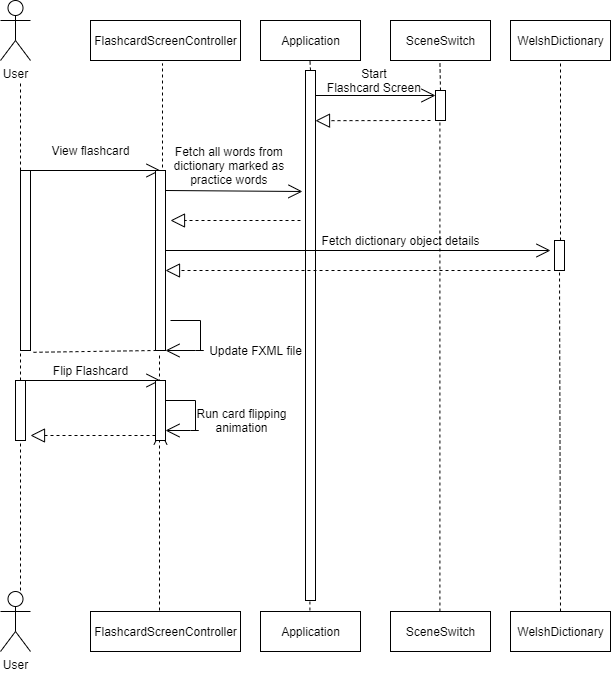

The diagram above was exported from draw.io. Its source (the exported page's mxGraphModel, read from the mxfile embedded in the PNG):
<mxGraphModel dx="2249" dy="794" grid="1" gridSize="10" guides="1" tooltips="1" connect="1" arrows="1" fold="1" page="1" pageScale="1" pageWidth="827" pageHeight="1169" math="0" shadow="0">
  <root>
    <mxCell id="0" />
    <mxCell id="1" parent="0" />
    <mxCell id="z06qdtC_r_3JbQm4cwYJ-47" value="Application" style="html=1;" parent="1" vertex="1">
      <mxGeometry x="120" y="120" width="100" height="40" as="geometry" />
    </mxCell>
    <mxCell id="z06qdtC_r_3JbQm4cwYJ-48" value="User" style="shape=umlActor;verticalLabelPosition=bottom;labelBackgroundColor=#ffffff;verticalAlign=top;html=1;" parent="1" vertex="1">
      <mxGeometry x="-140" y="691" width="30" height="60" as="geometry" />
    </mxCell>
    <mxCell id="z06qdtC_r_3JbQm4cwYJ-49" value="Application" style="html=1;" parent="1" vertex="1">
      <mxGeometry x="120" y="711" width="100" height="40" as="geometry" />
    </mxCell>
    <mxCell id="z06qdtC_r_3JbQm4cwYJ-50" value="SceneSwitch" style="html=1;" parent="1" vertex="1">
      <mxGeometry x="250" y="120" width="100" height="40" as="geometry" />
    </mxCell>
    <mxCell id="z06qdtC_r_3JbQm4cwYJ-51" value="SceneSwitch" style="html=1;" parent="1" vertex="1">
      <mxGeometry x="250" y="711" width="100" height="40" as="geometry" />
    </mxCell>
    <mxCell id="z06qdtC_r_3JbQm4cwYJ-52" value="" style="endArrow=classic;html=1;" parent="1" edge="1">
      <mxGeometry width="50" height="50" relative="1" as="geometry">
        <mxPoint x="170" y="230" as="sourcePoint" />
        <mxPoint x="170" y="230" as="targetPoint" />
      </mxGeometry>
    </mxCell>
    <mxCell id="z06qdtC_r_3JbQm4cwYJ-53" value="" style="endArrow=classic;html=1;" parent="1" edge="1">
      <mxGeometry width="50" height="50" relative="1" as="geometry">
        <mxPoint x="45" y="230" as="sourcePoint" />
        <mxPoint x="45" y="230" as="targetPoint" />
      </mxGeometry>
    </mxCell>
    <mxCell id="z06qdtC_r_3JbQm4cwYJ-54" value="WelshDictionary" style="html=1;" parent="1" vertex="1">
      <mxGeometry x="370" y="120" width="100" height="40" as="geometry" />
    </mxCell>
    <mxCell id="z06qdtC_r_3JbQm4cwYJ-55" value="WelshDictionary" style="html=1;" parent="1" vertex="1">
      <mxGeometry x="370" y="711" width="100" height="40" as="geometry" />
    </mxCell>
    <mxCell id="z06qdtC_r_3JbQm4cwYJ-56" value="" style="endArrow=none;dashed=1;html=1;exitX=0.5;exitY=0;exitDx=0;exitDy=0;" parent="1" source="z06qdtC_r_3JbQm4cwYJ-61" edge="1">
      <mxGeometry width="50" height="50" relative="1" as="geometry">
        <mxPoint x="299.40999999999985" y="712" as="sourcePoint" />
        <mxPoint x="299.40999999999985" y="161" as="targetPoint" />
      </mxGeometry>
    </mxCell>
    <mxCell id="z06qdtC_r_3JbQm4cwYJ-57" value="" style="endArrow=none;dashed=1;html=1;exitX=0.5;exitY=0;exitDx=0;exitDy=0;" parent="1" source="z06qdtC_r_3JbQm4cwYJ-58" edge="1">
      <mxGeometry width="50" height="50" relative="1" as="geometry">
        <mxPoint x="169.40999999999985" y="710" as="sourcePoint" />
        <mxPoint x="169.40999999999985" y="159" as="targetPoint" />
      </mxGeometry>
    </mxCell>
    <mxCell id="z06qdtC_r_3JbQm4cwYJ-58" value="" style="html=1;points=[];perimeter=orthogonalPerimeter;" parent="1" vertex="1">
      <mxGeometry x="165" y="170" width="10" height="530" as="geometry" />
    </mxCell>
    <mxCell id="z06qdtC_r_3JbQm4cwYJ-59" value="" style="endArrow=none;dashed=1;html=1;exitX=0.5;exitY=0;exitDx=0;exitDy=0;" parent="1" target="z06qdtC_r_3JbQm4cwYJ-58" edge="1">
      <mxGeometry width="50" height="50" relative="1" as="geometry">
        <mxPoint x="169.40999999999985" y="709.9999999999998" as="sourcePoint" />
        <mxPoint x="169.40999999999985" y="159" as="targetPoint" />
      </mxGeometry>
    </mxCell>
    <mxCell id="z06qdtC_r_3JbQm4cwYJ-61" value="" style="html=1;points=[];perimeter=orthogonalPerimeter;" parent="1" vertex="1">
      <mxGeometry x="295" y="190" width="10" height="30" as="geometry" />
    </mxCell>
    <mxCell id="z06qdtC_r_3JbQm4cwYJ-62" value="" style="endArrow=none;dashed=1;html=1;exitX=0.5;exitY=0;exitDx=0;exitDy=0;" parent="1" target="z06qdtC_r_3JbQm4cwYJ-61" edge="1">
      <mxGeometry width="50" height="50" relative="1" as="geometry">
        <mxPoint x="299.40999999999985" y="711" as="sourcePoint" />
        <mxPoint x="299.40999999999985" y="161" as="targetPoint" />
      </mxGeometry>
    </mxCell>
    <mxCell id="z06qdtC_r_3JbQm4cwYJ-63" value="Start &lt;br&gt;Flashcard Screen&amp;nbsp;" style="text;html=1;align=center;verticalAlign=middle;resizable=0;points=[];autosize=1;" parent="1" vertex="1">
      <mxGeometry x="180" y="165" width="110" height="30" as="geometry" />
    </mxCell>
    <mxCell id="z06qdtC_r_3JbQm4cwYJ-64" value="" style="endArrow=block;dashed=1;endFill=0;endSize=12;html=1;" parent="1" edge="1">
      <mxGeometry width="160" relative="1" as="geometry">
        <mxPoint x="290" y="220" as="sourcePoint" />
        <mxPoint x="175" y="220.18000000000006" as="targetPoint" />
      </mxGeometry>
    </mxCell>
    <mxCell id="z06qdtC_r_3JbQm4cwYJ-68" value="User" style="shape=umlActor;verticalLabelPosition=bottom;labelBackgroundColor=#ffffff;verticalAlign=top;html=1;" parent="1" vertex="1">
      <mxGeometry x="-140" y="100" width="30" height="60" as="geometry" />
    </mxCell>
    <mxCell id="z06qdtC_r_3JbQm4cwYJ-69" value="FlashcardScreenController" style="html=1;" parent="1" vertex="1">
      <mxGeometry x="-50" y="120" width="150" height="40" as="geometry" />
    </mxCell>
    <mxCell id="z06qdtC_r_3JbQm4cwYJ-71" value="" style="endArrow=none;dashed=1;html=1;" parent="1" edge="1">
      <mxGeometry width="50" height="50" relative="1" as="geometry">
        <mxPoint x="22" y="267" as="sourcePoint" />
        <mxPoint x="22" y="163" as="targetPoint" />
      </mxGeometry>
    </mxCell>
    <mxCell id="z06qdtC_r_3JbQm4cwYJ-72" value="" style="endArrow=none;dashed=1;html=1;" parent="1" source="z06qdtC_r_3JbQm4cwYJ-73" edge="1">
      <mxGeometry width="50" height="50" relative="1" as="geometry">
        <mxPoint x="-120" y="670" as="sourcePoint" />
        <mxPoint x="-120" y="180" as="targetPoint" />
      </mxGeometry>
    </mxCell>
    <mxCell id="z06qdtC_r_3JbQm4cwYJ-73" value="" style="html=1;points=[];perimeter=orthogonalPerimeter;" parent="1" vertex="1">
      <mxGeometry x="-120" y="270" width="10" height="180" as="geometry" />
    </mxCell>
    <mxCell id="z06qdtC_r_3JbQm4cwYJ-74" value="" style="endArrow=none;dashed=1;html=1;" parent="1" target="z06qdtC_r_3JbQm4cwYJ-73" edge="1" source="fVDfu_pe88ozPnL4KO41-14">
      <mxGeometry width="50" height="50" relative="1" as="geometry">
        <mxPoint x="-120" y="690" as="sourcePoint" />
        <mxPoint x="-120" y="180" as="targetPoint" />
      </mxGeometry>
    </mxCell>
    <mxCell id="z06qdtC_r_3JbQm4cwYJ-75" value="" style="endArrow=open;endFill=1;endSize=12;html=1;" parent="1" edge="1">
      <mxGeometry width="160" relative="1" as="geometry">
        <mxPoint x="-110" y="270" as="sourcePoint" />
        <mxPoint x="20" y="270" as="targetPoint" />
      </mxGeometry>
    </mxCell>
    <mxCell id="z06qdtC_r_3JbQm4cwYJ-76" value="View flashcard" style="text;html=1;align=center;verticalAlign=middle;resizable=0;points=[];autosize=1;" parent="1" vertex="1">
      <mxGeometry x="-95" y="240" width="90" height="20" as="geometry" />
    </mxCell>
    <mxCell id="z06qdtC_r_3JbQm4cwYJ-77" value="" style="html=1;points=[];perimeter=orthogonalPerimeter;" parent="1" vertex="1">
      <mxGeometry x="15" y="270" width="10" height="180" as="geometry" />
    </mxCell>
    <mxCell id="z06qdtC_r_3JbQm4cwYJ-78" value="" style="endArrow=none;dashed=1;html=1;entryX=0.4;entryY=1.012;entryDx=0;entryDy=0;entryPerimeter=0;" parent="1" target="z06qdtC_r_3JbQm4cwYJ-77" edge="1">
      <mxGeometry width="50" height="50" relative="1" as="geometry">
        <mxPoint x="19" y="710" as="sourcePoint" />
        <mxPoint x="22.019999999999982" y="163" as="targetPoint" />
      </mxGeometry>
    </mxCell>
    <mxCell id="z06qdtC_r_3JbQm4cwYJ-94" value="" style="endArrow=open;endFill=1;endSize=12;html=1;entryX=-0.018;entryY=1.05;entryDx=0;entryDy=0;entryPerimeter=0;" parent="1" edge="1">
      <mxGeometry width="160" relative="1" as="geometry">
        <mxPoint x="25" y="290" as="sourcePoint" />
        <mxPoint x="161.94000000000005" y="291" as="targetPoint" />
      </mxGeometry>
    </mxCell>
    <mxCell id="z06qdtC_r_3JbQm4cwYJ-98" value="" style="endArrow=block;dashed=1;endFill=0;endSize=12;html=1;" parent="1" edge="1">
      <mxGeometry width="160" relative="1" as="geometry">
        <mxPoint x="160" y="320" as="sourcePoint" />
        <mxPoint x="30" y="320" as="targetPoint" />
      </mxGeometry>
    </mxCell>
    <mxCell id="z06qdtC_r_3JbQm4cwYJ-105" value="" style="endArrow=open;endFill=1;endSize=12;html=1;" parent="1" edge="1" source="fVDfu_pe88ozPnL4KO41-26">
      <mxGeometry width="160" relative="1" as="geometry">
        <mxPoint x="55" y="530" as="sourcePoint" />
        <mxPoint x="20" y="530" as="targetPoint" />
        <Array as="points" />
      </mxGeometry>
    </mxCell>
    <mxCell id="z06qdtC_r_3JbQm4cwYJ-106" value="" style="endArrow=none;html=1;" parent="1" edge="1">
      <mxGeometry width="50" height="50" relative="1" as="geometry">
        <mxPoint x="30" y="420" as="sourcePoint" />
        <mxPoint x="60" y="420" as="targetPoint" />
      </mxGeometry>
    </mxCell>
    <mxCell id="z06qdtC_r_3JbQm4cwYJ-109" value="" style="endArrow=none;html=1;" parent="1" edge="1">
      <mxGeometry width="50" height="50" relative="1" as="geometry">
        <mxPoint x="60" y="450" as="sourcePoint" />
        <mxPoint x="60" y="420" as="targetPoint" />
      </mxGeometry>
    </mxCell>
    <mxCell id="z06qdtC_r_3JbQm4cwYJ-110" value="Update FXML file" style="text;html=1;align=center;verticalAlign=middle;resizable=0;points=[];autosize=1;" parent="1" vertex="1">
      <mxGeometry x="60" y="440" width="110" height="20" as="geometry" />
    </mxCell>
    <mxCell id="z06qdtC_r_3JbQm4cwYJ-113" value="" style="endArrow=none;dashed=1;html=1;exitX=1.3;exitY=1.01;exitDx=0;exitDy=0;exitPerimeter=0;" parent="1" source="z06qdtC_r_3JbQm4cwYJ-73" edge="1" target="z06qdtC_r_3JbQm4cwYJ-77">
      <mxGeometry width="50" height="50" relative="1" as="geometry">
        <mxPoint x="-35" y="530" as="sourcePoint" />
        <mxPoint x="15" y="480" as="targetPoint" />
      </mxGeometry>
    </mxCell>
    <mxCell id="fVDfu_pe88ozPnL4KO41-1" value="FlashcardScreenController" style="html=1;" vertex="1" parent="1">
      <mxGeometry x="-50" y="711" width="150" height="40" as="geometry" />
    </mxCell>
    <mxCell id="fVDfu_pe88ozPnL4KO41-2" value="Fetch all words from&amp;nbsp;&lt;br&gt;dictionary marked as&amp;nbsp;&lt;br&gt;practice words&amp;nbsp;" style="text;html=1;align=center;verticalAlign=middle;resizable=0;points=[];autosize=1;" vertex="1" parent="1">
      <mxGeometry x="25" y="240" width="130" height="50" as="geometry" />
    </mxCell>
    <mxCell id="fVDfu_pe88ozPnL4KO41-3" value="" style="endArrow=none;dashed=1;html=1;entryX=0.5;entryY=1;entryDx=0;entryDy=0;" edge="1" parent="1" source="fVDfu_pe88ozPnL4KO41-5" target="z06qdtC_r_3JbQm4cwYJ-54">
      <mxGeometry width="50" height="50" relative="1" as="geometry">
        <mxPoint x="420" y="711" as="sourcePoint" />
        <mxPoint x="470" y="661" as="targetPoint" />
      </mxGeometry>
    </mxCell>
    <mxCell id="fVDfu_pe88ozPnL4KO41-5" value="" style="html=1;points=[];perimeter=orthogonalPerimeter;" vertex="1" parent="1">
      <mxGeometry x="414" y="340" width="10" height="30" as="geometry" />
    </mxCell>
    <mxCell id="fVDfu_pe88ozPnL4KO41-6" value="" style="endArrow=none;dashed=1;html=1;entryX=0.5;entryY=1;entryDx=0;entryDy=0;" edge="1" parent="1" target="fVDfu_pe88ozPnL4KO41-5">
      <mxGeometry width="50" height="50" relative="1" as="geometry">
        <mxPoint x="420" y="711" as="sourcePoint" />
        <mxPoint x="420" y="160" as="targetPoint" />
      </mxGeometry>
    </mxCell>
    <mxCell id="fVDfu_pe88ozPnL4KO41-7" value="Fetch dictionary object details" style="text;html=1;align=center;verticalAlign=middle;resizable=0;points=[];autosize=1;" vertex="1" parent="1">
      <mxGeometry x="175" y="330" width="170" height="20" as="geometry" />
    </mxCell>
    <mxCell id="fVDfu_pe88ozPnL4KO41-8" value="" style="endArrow=block;dashed=1;endFill=0;endSize=12;html=1;" edge="1" parent="1" target="z06qdtC_r_3JbQm4cwYJ-77">
      <mxGeometry width="160" relative="1" as="geometry">
        <mxPoint x="410" y="370" as="sourcePoint" />
        <mxPoint x="570" y="370" as="targetPoint" />
      </mxGeometry>
    </mxCell>
    <mxCell id="fVDfu_pe88ozPnL4KO41-10" value="" style="endArrow=open;endFill=1;endSize=12;html=1;" edge="1" parent="1">
      <mxGeometry width="160" relative="1" as="geometry">
        <mxPoint x="25" y="350" as="sourcePoint" />
        <mxPoint x="410" y="350" as="targetPoint" />
      </mxGeometry>
    </mxCell>
    <mxCell id="fVDfu_pe88ozPnL4KO41-13" value="" style="endArrow=open;endFill=1;endSize=12;html=1;" edge="1" parent="1" target="z06qdtC_r_3JbQm4cwYJ-61">
      <mxGeometry width="160" relative="1" as="geometry">
        <mxPoint x="175" y="195" as="sourcePoint" />
        <mxPoint x="335" y="195" as="targetPoint" />
      </mxGeometry>
    </mxCell>
    <mxCell id="fVDfu_pe88ozPnL4KO41-14" value="" style="html=1;points=[];perimeter=orthogonalPerimeter;" vertex="1" parent="1">
      <mxGeometry x="-125" y="480" width="10" height="60" as="geometry" />
    </mxCell>
    <mxCell id="fVDfu_pe88ozPnL4KO41-16" value="" style="endArrow=none;dashed=1;html=1;" edge="1" parent="1" target="fVDfu_pe88ozPnL4KO41-14">
      <mxGeometry width="50" height="50" relative="1" as="geometry">
        <mxPoint x="-120" y="690" as="sourcePoint" />
        <mxPoint x="-120" y="450" as="targetPoint" />
      </mxGeometry>
    </mxCell>
    <mxCell id="fVDfu_pe88ozPnL4KO41-18" value="" style="endArrow=open;endFill=1;endSize=12;html=1;" edge="1" parent="1">
      <mxGeometry width="160" relative="1" as="geometry">
        <mxPoint x="-115" y="480" as="sourcePoint" />
        <mxPoint x="20" y="480" as="targetPoint" />
      </mxGeometry>
    </mxCell>
    <mxCell id="fVDfu_pe88ozPnL4KO41-19" value="Flip Flashcard" style="text;html=1;align=center;verticalAlign=middle;resizable=0;points=[];autosize=1;" vertex="1" parent="1">
      <mxGeometry x="-95" y="460" width="90" height="20" as="geometry" />
    </mxCell>
    <mxCell id="fVDfu_pe88ozPnL4KO41-20" value="" style="endArrow=none;html=1;" edge="1" parent="1">
      <mxGeometry width="50" height="50" relative="1" as="geometry">
        <mxPoint x="25" y="500" as="sourcePoint" />
        <mxPoint x="55" y="500" as="targetPoint" />
      </mxGeometry>
    </mxCell>
    <mxCell id="fVDfu_pe88ozPnL4KO41-21" value="" style="endArrow=none;html=1;" edge="1" parent="1">
      <mxGeometry width="50" height="50" relative="1" as="geometry">
        <mxPoint x="55" y="530" as="sourcePoint" />
        <mxPoint x="55" y="500" as="targetPoint" />
      </mxGeometry>
    </mxCell>
    <mxCell id="fVDfu_pe88ozPnL4KO41-23" value="" style="endArrow=open;endFill=1;endSize=12;html=1;" edge="1" parent="1">
      <mxGeometry width="160" relative="1" as="geometry">
        <mxPoint x="60" y="450" as="sourcePoint" />
        <mxPoint x="25" y="450" as="targetPoint" />
        <Array as="points">
          <mxPoint x="55" y="450" />
          <mxPoint x="65" y="450" />
        </Array>
      </mxGeometry>
    </mxCell>
    <mxCell id="fVDfu_pe88ozPnL4KO41-24" value="Run card flipping&lt;br&gt;animation" style="text;html=1;align=center;verticalAlign=middle;resizable=0;points=[];autosize=1;" vertex="1" parent="1">
      <mxGeometry x="46" y="505" width="110" height="30" as="geometry" />
    </mxCell>
    <mxCell id="fVDfu_pe88ozPnL4KO41-25" value="" style="endArrow=block;dashed=1;endFill=0;endSize=12;html=1;" edge="1" parent="1">
      <mxGeometry width="160" relative="1" as="geometry">
        <mxPoint x="15" y="535" as="sourcePoint" />
        <mxPoint x="-110" y="535" as="targetPoint" />
      </mxGeometry>
    </mxCell>
    <mxCell id="fVDfu_pe88ozPnL4KO41-26" value="" style="html=1;points=[];perimeter=orthogonalPerimeter;" vertex="1" parent="1">
      <mxGeometry x="15" y="480" width="10" height="60" as="geometry" />
    </mxCell>
    <mxCell id="fVDfu_pe88ozPnL4KO41-27" value="" style="endArrow=open;endFill=1;endSize=12;html=1;" edge="1" parent="1" target="fVDfu_pe88ozPnL4KO41-26">
      <mxGeometry width="160" relative="1" as="geometry">
        <mxPoint x="55" y="530" as="sourcePoint" />
        <mxPoint x="20" y="530" as="targetPoint" />
        <Array as="points">
          <mxPoint x="50" y="530" />
          <mxPoint x="60" y="530" />
        </Array>
      </mxGeometry>
    </mxCell>
  </root>
</mxGraphModel>